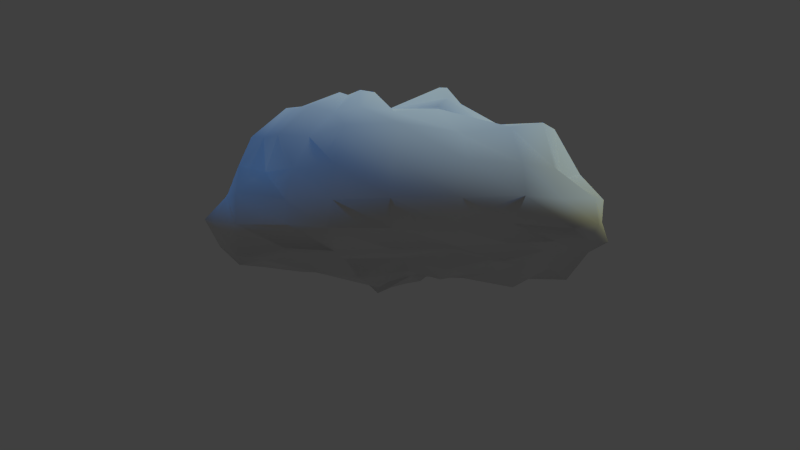# Source: Cloud1.blend  (saved by Blender 2.72.0; exported with 4.5.12 LTS)
import bpy
from mathutils import Matrix  # noqa: F401  (used for matrix-valued properties, if any)

bpy.ops.wm.read_factory_settings(use_empty=True)
scene = bpy.context.scene
scene.name = 'Scene'

# ---- collections
col_collection_1 = bpy.data.collections.new('Collection 1'); scene.collection.children.link(col_collection_1)

# ---- materials (node trees are filled in below, after node groups)
mat_displacement = bpy.data.materials.new('Displacement')
mat_displacement.alpha_threshold = 0.0
mat_displacement.use_transparent_shadow = False
mat_displacement.roughness = 0.5

# ---- material node trees

# ---- world
world_world = bpy.data.worlds.new('World'); scene.world = world_world
world_world.color = (0.05088, 0.05088, 0.05088)
world_world.use_sun_shadow = False
world_world.sun_shadow_jitter_overblur = 0.0
world_world.cycles.sampling_method = 'MANUAL'
world_world.cycles.sample_map_resolution = 256

# ---- cameras
cam_camera = bpy.data.cameras.new('Camera')
cam_camera.clip_end = 100.0
cam_camera.lens = 35.0
cam_camera.sensor_width = 32.0
cam_camera.sensor_height = 18.0
cam_camera.ortho_scale = 7.314
cam_camera.dof.focus_distance = 0.0
cam_camera.dof.aperture_fstop = 128.0

# ---- lights
light_sun = bpy.data.lights.new('Sun', 'SUN')
light_sun.color = (0.0, 0.3061, 1.0)
light_sun.transmission_factor = 0.0
light_sun.angle = 0.1993
light_sun.energy = 1.0
light_sun.shadow_buffer_clip_start = 0.5
light_sun.shadow_soft_size = 0.1
light_sun.shadow_cascade_max_distance = 1000.0
light_sun.cycles.use_multiple_importance_sampling = False
light_lamp = bpy.data.lights.new('Lamp', 'SUN')
light_lamp.color = (0.9616, 1.0, 0.4506)
light_lamp.transmission_factor = 0.0
light_lamp.cutoff_distance = 30.0
light_lamp.angle = 0.1993
light_lamp.energy = 1.0
light_lamp.shadow_buffer_clip_start = 1.001
light_lamp.shadow_soft_size = 0.1
light_lamp.shadow_cascade_max_distance = 1000.0
light_lamp.cycles.use_multiple_importance_sampling = False

# ---- meshes
me_sphere = bpy.data.meshes.new('Sphere')
me_sphere.from_pydata([(-0.2668, 0.01113, 0.9259), (-0.5729, -0.003803, 0.8013), (-0.8378, 0.005495, 0.6765), (-0.9335, -0.0001097, 0.4597), (-0.9871, -0.001074, 0.2916), (-1.084, 0.005847, 0.152), (-1.001, 0.001458, 0.03683), (-0.9322, -0.000749, -0.06525), (-0.7966, -0.01936, -0.2045), (-0.5219, -0.008093, -0.2378), (-0.1549, 0.008229, -0.2001), (-0.2534, 0.05722, 0.8677), (-0.5864, 0.143, 0.8626), (-0.773, 0.1621, 0.6375), (-0.9536, 0.2044, 0.4972), (-1.023, 0.2225, 0.3133), (-1.055, 0.2322, 0.1491), (-0.9919, 0.2294, 0.01303), (-0.9409, 0.2214, -0.1341), (-0.7777, 0.1764, -0.2335), (-0.5038, 0.129, -0.24), (-0.1529, 0.08662, -0.2537), (-0.222, 0.122, 0.88), (-0.4784, 0.2081, 0.7409), (-0.6807, 0.3011, 0.6181), (-0.8422, 0.3884, 0.4858), (-0.9095, 0.4317, 0.3062), (-0.9661, 0.4755, 0.1421), (-0.8534, 0.4073, 0.03762), (-0.8431, 0.4174, -0.1333), (-0.6934, 0.3548, -0.2392), (-0.4437, 0.2512, -0.2648), (-0.1251, 0.1592, -0.2874), (-0.1659, 0.1618, 0.8437), (-0.3803, 0.2899, 0.7119), (-0.5757, 0.4529, 0.6582), (-0.7233, 0.5824, 0.5179), (-0.7874, 0.6615, 0.3237), (-0.7505, 0.6289, 0.1399), (-0.7273, 0.6274, 0.0133), (-0.6459, 0.5507, -0.05868), (-0.5501, 0.4968, -0.2075), (-0.3441, 0.36, -0.2856), (-0.07135, 0.2402, -0.2793), (-0.09891, 0.192, 0.8312), (-0.2527, 0.3655, 0.7104), (-0.4063, 0.5779, 0.6701), (-0.5059, 0.7246, 0.5096), (-0.5588, 0.8239, 0.3212), (-0.5099, 0.7647, 0.1509), (-0.4757, 0.7394, 0.03057), (-0.4375, 0.6983, -0.06254), (-0.3644, 0.6259, -0.1891), (-0.222, 0.4981, -0.2882), (-0.01741, 0.3045, -0.4277), (-0.02581, 0.2247, 0.8698), (-0.1042, 0.4574, 0.739), (-0.1931, 0.6931, 0.6506), (-0.2548, 0.894, 0.499), (-0.2235, 0.9291, 0.2761), (-0.2164, 0.9599, 0.1289), (-0.2158, 0.9548, 0.02052), (-0.2214, 0.9254, -0.09085), (-0.1574, 0.8045, -0.1742), (-0.07565, 0.6493, -0.3453), (0.07511, 0.3874, -0.395), (0.07187, 0.255, 0.8839), (0.05348, 0.5413, 0.7688), (0.03234, 0.8405, 0.6308), (0.04368, 1.044, 0.4168), (0.005542, 1.244, 0.2846), (-0.007638, 1.316, 0.1173), (-0.009487, 1.285, -0.03448), (0.04002, 1.159, -0.1048), (0.06906, 0.9873, -0.1301), (0.0992, 0.755, -0.2229), (0.1764, 0.4473, -0.3742), (0.1631, 0.2703, 0.9218), (0.2202, 0.5767, 0.7304), (0.2534, 0.9406, 0.5973), (0.2578, 1.284, 0.4797), (0.2802, 1.45, 0.2483), (0.2538, 1.589, 0.1057), (0.2457, 1.568, -0.09139), (0.2723, 1.36, -0.1341), (0.2651, 1.159, -0.2772), (0.2732, 0.8415, -0.1912), (0.282, 0.4787, -0.359), (0.263, 0.2449, 0.8935), (0.3803, 0.5553, 0.6952), (0.4653, 0.9385, 0.5778), (0.5126, 1.248, 0.3918), (0.5586, 1.525, 0.279), (0.5498, 1.551, 0.101), (0.536, 1.476, -0.004318), (0.5399, 1.365, -0.1343), (0.5036, 1.142, -0.1925), (0.451, 0.8374, -0.2011), (0.3673, 0.4668, -0.2889), (0.0986, -0.000781, 0.884), (0.3556, 0.2209, 0.976), (0.5332, 0.5154, 0.7758), (0.7277, 0.858, 0.7039), (0.8021, 1.078, 0.4507), (0.8518, 1.229, 0.2656), (0.8713, 1.279, 0.1034), (0.8827, 1.261, -0.04335), (0.7829, 1.107, -0.05868), (0.7369, 0.9705, -0.1535), (0.6325, 0.7446, -0.3103), (0.4597, 0.4215, -0.242), (0.4302, 0.1771, 1.04), (0.6513, 0.3505, 0.69), (0.9447, 0.6016, 0.7146), (1.094, 0.7307, 0.49), (1.168, 0.7868, 0.2816), (1.156, 0.7792, 0.1165), (1.135, 0.7711, -0.001359), (1.108, 0.7587, -0.1364), (1.008, 0.7017, -0.333), (0.7958, 0.5497, -0.3474), (0.5377, 0.345, -0.2759), (0.2398, 0.07523, -0.2687), (0.4864, 0.09519, 1.031), (0.7632, 0.1887, 0.7146), (1.094, 0.3033, 0.6861), (1.357, 0.352, 0.5313), (1.344, 0.3034, 0.2668), (1.397, 0.3081, 0.1265), (1.38, 0.3199, 0.01414), (1.287, 0.3331, -0.07476), (1.133, 0.346, -0.1401), (0.8899, 0.3338, -0.1084), (0.5963, 0.2487, -0.2435), (0.504, 0.01677, 0.9579), (0.8519, 0.03226, 0.7664), (1.142, 0.02477, 0.6287), (1.344, -0.0006956, 0.4227), (1.513, -0.009773, 0.2833), (1.502, -0.02443, 0.1308), (1.483, -0.0156, 0.03696), (1.406, 0.01045, -0.05571), (1.247, 0.05662, -0.2002), (0.9745, 0.1116, -0.2337), (0.6298, 0.142, -0.1899), (0.5079, -0.05431, 0.9525), (0.8487, -0.1083, 0.6934), (1.198, -0.1699, 0.6891), (1.359, -0.2073, 0.4404), (1.51, -0.2259, 0.2778), (1.503, -0.22, 0.1313), (1.542, -0.2329, 0.005687), (1.419, -0.2088, -0.06757), (1.284, -0.1794, -0.2508), (0.985, -0.07739, -0.2609), (0.6322, 0.04318, -0.2569), (0.4866, -0.1058, 0.9409), (0.8397, -0.197, 0.7168), (1.182, -0.3204, 0.7288), (1.228, -0.3495, 0.418), (1.426, -0.4405, 0.2945), (1.45, -0.4415, 0.1319), (1.399, -0.4144, 0.02771), (1.288, -0.3681, -0.01947), (1.16, -0.3343, -0.1544), (0.9314, -0.2343, -0.298), (0.6029, -0.06491, -0.2622), (0.4271, -0.1597, 0.8884), (0.7833, -0.2687, 0.7603), (1.098, -0.4515, 0.7653), (1.163, -0.5242, 0.4896), (1.209, -0.6043, 0.2973), (1.267, -0.689, 0.1245), (1.171, -0.5683, 0.03785), (1.101, -0.5248, -0.0265), (0.9939, -0.4679, -0.1169), (0.8157, -0.3315, -0.1872), (0.5535, -0.1368, -0.1643), (0.3424, -0.1796, 0.8194), (0.6414, -0.319, 0.7412), (0.8989, -0.5293, 0.7354), (0.9639, -0.6361, 0.5136), (0.979, -0.7689, 0.3237), (0.9132, -0.6916, 0.1513), (0.8884, -0.7027, 0.03228), (0.8567, -0.6858, -0.07784), (0.7718, -0.5574, -0.08381), (0.6554, -0.4217, -0.1909), (0.4758, -0.1958, -0.1491), (0.2363, -0.2109, 0.8164), (0.4458, -0.4132, 0.8564), (0.5843, -0.5997, 0.7006), (0.6372, -0.7562, 0.5281), (0.6103, -0.8181, 0.3094), (0.5796, -0.8434, 0.1275), (0.5585, -0.8034, 0.0247), (0.5407, -0.7219, -0.01806), (0.5216, -0.6469, -0.1306), (0.4667, -0.4765, -0.2182), (0.3812, -0.2337, -0.1412), (0.1165, -0.2433, 0.8686), (0.176, -0.4778, 0.8365), (0.2209, -0.7173, 0.7544), (0.2158, -0.8585, 0.5358), (0.1991, -0.9816, 0.3148), (0.1948, -0.8817, 0.1338), (0.2022, -0.879, 0.006414), (0.2169, -0.7854, -0.05227), (0.2392, -0.6283, -0.03264), (0.2689, -0.4905, -0.1673), (0.2746, -0.2552, -0.1557), (0.02547, -0.2478, 0.9762), (-0.04462, -0.4835, 0.8668), (-0.1088, -0.7097, 0.7451), (-0.1487, -0.8153, 0.5101), (-0.1578, -0.8424, 0.2987), (-0.1796, -0.9292, 0.1379), (-0.1493, -0.871, -0.00298), (-0.09857, -0.7656, -0.06138), (-0.03057, -0.6664, -0.1912), (0.07238, -0.4896, -0.2726), (0.1563, -0.2439, -0.1963), (-0.07188, -0.2263, 0.9936), (-0.2168, -0.4093, 0.8378), (-0.346, -0.5768, 0.6759), (-0.4232, -0.6807, 0.4852), (-0.4653, -0.7467, 0.2931), (-0.4556, -0.7143, 0.1388), (-0.4625, -0.7795, 0.001769), (-0.3828, -0.6762, -0.04641), (-0.2841, -0.5896, -0.1734), (-0.1208, -0.4217, -0.1793), (0.06414, -0.2256, -0.2825), (-0.1588, -0.185, 0.9646), (-0.3861, -0.3547, 0.8834), (-0.5628, -0.4901, 0.6954), (-0.6386, -0.5196, 0.4577), (-0.7832, -0.696, 0.3398), (-0.7859, -0.6941, 0.138), (-0.7789, -0.7221, -0.052), (-0.6389, -0.5801, -0.09393), (-0.4826, -0.4748, -0.1475), (-0.2763, -0.3388, -0.1317), (-0.027, -0.186, -0.2969), (-0.2228, -0.1344, 0.9872), (-0.4978, -0.2506, 0.8711), (-0.6945, -0.3267, 0.6782), (-0.8457, -0.3974, 0.4962), (-0.9136, -0.4355, 0.3019), (-0.9933, -0.4966, 0.1397), (-0.9496, -0.4803, -0.02251), (-0.8382, -0.4306, -0.1436), (-0.6464, -0.3395, -0.1725), (-0.4006, -0.2419, -0.1503), (-0.08992, -0.1255, -0.2441), (-0.2497, -0.08322, 0.9079), (-0.5886, -0.1205, 0.8842), (-0.8166, -0.1668, 0.691), (-0.8648, -0.1847, 0.436), (-0.9844, -0.2237, 0.2844), (-1.117, -0.2622, 0.1401), (-1.018, -0.2442, 0.01578), (-0.8828, -0.1999, -0.04627), (-0.7209, -0.17, -0.08246), (-0.478, -0.1236, -0.1643), (-0.1368, -0.06662, -0.2419)], [], [(10, 9, 20, 21), (9, 8, 19, 20), (8, 7, 18, 19), (7, 6, 17, 18), (6, 5, 16, 17), (5, 4, 15, 16), (4, 3, 14, 15), (3, 2, 13, 14), (2, 1, 12, 13), (1, 0, 11, 12), (21, 20, 31, 32), (20, 19, 30, 31), (19, 18, 29, 30), (18, 17, 28, 29), (17, 16, 27, 28), (16, 15, 26, 27), (15, 14, 25, 26), (14, 13, 24, 25), (13, 12, 23, 24), (12, 11, 22, 23), (32, 31, 42, 43), (31, 30, 41, 42), (30, 29, 40, 41), (29, 28, 39, 40), (28, 27, 38, 39), (27, 26, 37, 38), (26, 25, 36, 37), (25, 24, 35, 36), (24, 23, 34, 35), (23, 22, 33, 34), (43, 42, 53, 54), (42, 41, 52, 53), (41, 40, 51, 52), (40, 39, 50, 51), (39, 38, 49, 50), (38, 37, 48, 49), (37, 36, 47, 48), (36, 35, 46, 47), (35, 34, 45, 46), (34, 33, 44, 45), (54, 53, 64, 65), (53, 52, 63, 64), (52, 51, 62, 63), (51, 50, 61, 62), (50, 49, 60, 61), (49, 48, 59, 60), (48, 47, 58, 59), (47, 46, 57, 58), (46, 45, 56, 57), (45, 44, 55, 56), (65, 64, 75, 76), (64, 63, 74, 75), (63, 62, 73, 74), (62, 61, 72, 73), (61, 60, 71, 72), (60, 59, 70, 71), (59, 58, 69, 70), (58, 57, 68, 69), (57, 56, 67, 68), (56, 55, 66, 67), (76, 75, 86, 87), (75, 74, 85, 86), (74, 73, 84, 85), (73, 72, 83, 84), (72, 71, 82, 83), (71, 70, 81, 82), (70, 69, 80, 81), (69, 68, 79, 80), (68, 67, 78, 79), (67, 66, 77, 78), (87, 86, 97, 98), (86, 85, 96, 97), (85, 84, 95, 96), (84, 83, 94, 95), (83, 82, 93, 94), (82, 81, 92, 93), (81, 80, 91, 92), (80, 79, 90, 91), (79, 78, 89, 90), (78, 77, 88, 89), (98, 97, 109, 110), (97, 96, 108, 109), (96, 95, 107, 108), (95, 94, 106, 107), (94, 93, 105, 106), (93, 92, 104, 105), (92, 91, 103, 104), (91, 90, 102, 103), (90, 89, 101, 102), (89, 88, 100, 101), (110, 109, 120, 121), (109, 108, 119, 120), (108, 107, 118, 119), (107, 106, 117, 118), (106, 105, 116, 117), (105, 104, 115, 116), (104, 103, 114, 115), (103, 102, 113, 114), (102, 101, 112, 113), (101, 100, 111, 112), (121, 120, 132, 133), (120, 119, 131, 132), (119, 118, 130, 131), (118, 117, 129, 130), (117, 116, 128, 129), (116, 115, 127, 128), (115, 114, 126, 127), (114, 113, 125, 126), (113, 112, 124, 125), (112, 111, 123, 124), (133, 132, 143, 144), (132, 131, 142, 143), (131, 130, 141, 142), (130, 129, 140, 141), (129, 128, 139, 140), (128, 127, 138, 139), (127, 126, 137, 138), (126, 125, 136, 137), (125, 124, 135, 136), (124, 123, 134, 135), (144, 143, 154, 155), (143, 142, 153, 154), (142, 141, 152, 153), (141, 140, 151, 152), (140, 139, 150, 151), (139, 138, 149, 150), (138, 137, 148, 149), (137, 136, 147, 148), (136, 135, 146, 147), (135, 134, 145, 146), (155, 154, 165, 166), (154, 153, 164, 165), (153, 152, 163, 164), (152, 151, 162, 163), (151, 150, 161, 162), (150, 149, 160, 161), (149, 148, 159, 160), (148, 147, 158, 159), (147, 146, 157, 158), (146, 145, 156, 157), (166, 165, 176, 177), (165, 164, 175, 176), (164, 163, 174, 175), (163, 162, 173, 174), (162, 161, 172, 173), (161, 160, 171, 172), (160, 159, 170, 171), (159, 158, 169, 170), (158, 157, 168, 169), (157, 156, 167, 168), (177, 176, 187, 188), (176, 175, 186, 187), (175, 174, 185, 186), (174, 173, 184, 185), (173, 172, 183, 184), (172, 171, 182, 183), (171, 170, 181, 182), (170, 169, 180, 181), (169, 168, 179, 180), (168, 167, 178, 179), (188, 187, 198, 199), (187, 186, 197, 198), (186, 185, 196, 197), (185, 184, 195, 196), (184, 183, 194, 195), (183, 182, 193, 194), (182, 181, 192, 193), (181, 180, 191, 192), (180, 179, 190, 191), (179, 178, 189, 190), (199, 198, 209, 210), (198, 197, 208, 209), (197, 196, 207, 208), (196, 195, 206, 207), (195, 194, 205, 206), (194, 193, 204, 205), (193, 192, 203, 204), (192, 191, 202, 203), (191, 190, 201, 202), (190, 189, 200, 201), (210, 209, 220, 221), (209, 208, 219, 220), (208, 207, 218, 219), (207, 206, 217, 218), (206, 205, 216, 217), (205, 204, 215, 216), (204, 203, 214, 215), (203, 202, 213, 214), (202, 201, 212, 213), (201, 200, 211, 212), (221, 220, 231, 232), (220, 219, 230, 231), (219, 218, 229, 230), (218, 217, 228, 229), (217, 216, 227, 228), (216, 215, 226, 227), (215, 214, 225, 226), (214, 213, 224, 225), (213, 212, 223, 224), (212, 211, 222, 223), (232, 231, 242, 243), (231, 230, 241, 242), (230, 229, 240, 241), (229, 228, 239, 240), (228, 227, 238, 239), (227, 226, 237, 238), (226, 225, 236, 237), (225, 224, 235, 236), (224, 223, 234, 235), (223, 222, 233, 234), (243, 242, 253, 254), (242, 241, 252, 253), (241, 240, 251, 252), (240, 239, 250, 251), (239, 238, 249, 250), (238, 237, 248, 249), (237, 236, 247, 248), (236, 235, 246, 247), (235, 234, 245, 246), (234, 233, 244, 245), (254, 253, 264, 265), (253, 252, 263, 264), (252, 251, 262, 263), (251, 250, 261, 262), (250, 249, 260, 261), (249, 248, 259, 260), (248, 247, 258, 259), (247, 246, 257, 258), (246, 245, 256, 257), (245, 244, 255, 256), (122, 10, 21), (0, 99, 11), (122, 21, 32), (11, 99, 22), (122, 32, 43), (22, 99, 33), (122, 43, 54), (33, 99, 44), (122, 54, 65), (44, 99, 55), (122, 65, 76), (55, 99, 66), (122, 76, 87), (66, 99, 77), (122, 87, 98), (77, 99, 88), (122, 98, 110), (88, 99, 100), (122, 110, 121), (100, 99, 111), (122, 121, 133), (111, 99, 123), (122, 133, 144), (123, 99, 134), (122, 144, 155), (134, 99, 145), (122, 155, 166), (145, 99, 156), (122, 166, 177), (156, 99, 167), (122, 177, 188), (167, 99, 178), (122, 188, 199), (178, 99, 189), (122, 199, 210), (189, 99, 200), (122, 210, 221), (200, 99, 211), (122, 221, 232), (211, 99, 222), (122, 232, 243), (222, 99, 233), (122, 243, 254), (233, 99, 244), (122, 254, 265), (244, 99, 255), (122, 265, 10), (265, 264, 9, 10), (264, 263, 8, 9), (263, 262, 7, 8), (262, 261, 6, 7), (261, 260, 5, 6), (260, 259, 4, 5), (259, 258, 3, 4), (258, 257, 2, 3), (257, 256, 1, 2), (256, 255, 0, 1), (255, 99, 0)])
me_sphere.polygons.foreach_set('use_smooth', [True] * 288)
me_sphere.materials.append(mat_displacement)
me_sphere.use_remesh_preserve_volume = False
me_sphere.use_remesh_preserve_attributes = False
me_sphere.use_mirror_vertex_groups = False
me_sphere.update()

# ---- objects
ob_sun = bpy.data.objects.new('Sun', light_sun)
ob_sphere = bpy.data.objects.new('Sphere', me_sphere)
ob_lamp = bpy.data.objects.new('Lamp', light_lamp)
ob_camera = bpy.data.objects.new('Camera', cam_camera)

# ---- transforms, parenting, visibility, modifiers, constraints
ob_sun.location = (-2.663, -0.8915, 3.56)
ob_sun.lineart.crease_threshold = 0.0
ob_sphere.location = (0.0, 0.0, 0.0)
ob_sphere.lineart.crease_threshold = 0.0
ob_lamp.location = (4.076, 1.005, 5.904)
ob_lamp.rotation_euler = (0.6503, 0.05522, 1.866)
ob_lamp.lock_rotations_4d = False
ob_lamp.empty_display_type = 'ARROWS'
ob_lamp.color = (0.0, 0.0, 0.0, 0.0)
ob_lamp.lineart.crease_threshold = 0.0
ob_camera.location = (0.6728, -5.967, 0.5097)
ob_camera.rotation_euler = (1.501, 7.01e-09, 0.084)
ob_camera.lock_rotations_4d = False
ob_camera.empty_display_type = 'ARROWS'
ob_camera.color = (0.0, 0.0, 0.0, 0.0)
ob_camera.display_type = 'WIRE'
ob_camera.lineart.crease_threshold = 0.0

# ---- collection membership
col_collection_1.objects.link(ob_sun)
col_collection_1.objects.link(ob_sphere)
col_collection_1.objects.link(ob_lamp)
col_collection_1.objects.link(ob_camera)

# ---- scene / render settings (as saved in the file)
scene.camera = ob_camera
scene.frame_start = 1; scene.frame_end = 250; scene.frame_set(1)
scene.render.engine = 'BLENDER_EEVEE_NEXT'
scene.render.resolution_percentage = 50
scene.render.dither_intensity = 0.0
scene.cycles.use_denoising = False
scene.cycles.samples = 10
scene.cycles.sampling_pattern = 'TABULATED_SOBOL'
scene.cycles.light_sampling_threshold = 0.0
scene.cycles.use_adaptive_sampling = False
scene.cycles.use_light_tree = False
scene.cycles.blur_glossy = 0.0
scene.cycles.pixel_filter_type = 'GAUSSIAN'
scene.cycles.sample_clamp_indirect = 0.0
scene.view_settings.view_transform = 'Standard'
bpy.context.view_layer.update()
